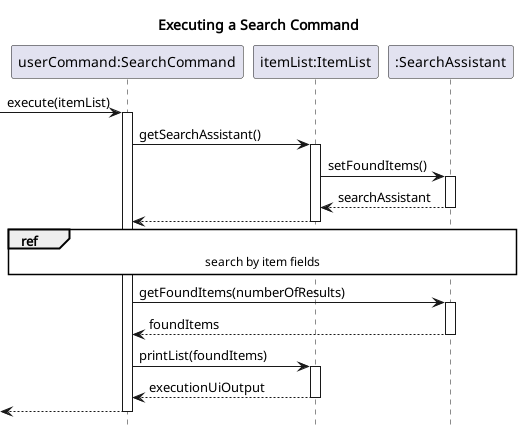

The diagram above was rendered by PlantUML. Its source (embedded in the PNG):
@startuml
hide footbox
skinparam sequenceReferenceBackgroundColor white

title Executing a Search Command

participant "userCommand:SearchCommand" as search_command
participant "itemList:ItemList" as item_list
participant ":SearchAssistant" as search_assistant

-> search_command : execute(itemList)
activate search_command
search_command -> item_list : getSearchAssistant()
activate item_list

item_list -> search_assistant : setFoundItems()
activate search_assistant
return searchAssistant
return

ref over search_command, search_assistant : search by item fields

search_command -> search_assistant : getFoundItems(numberOfResults)
activate search_assistant
return foundItems
search_command -> item_list : printList(foundItems)
activate item_list
return executionUiOutput

return

@enduml